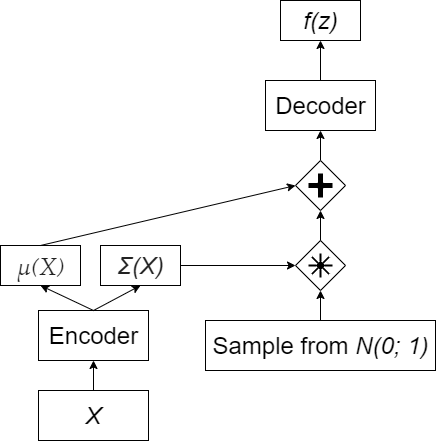

The diagram above was exported from draw.io. Its source (the exported page's mxGraphModel, read from the mxfile embedded in the PNG):
<mxGraphModel dx="1422" dy="713" grid="1" gridSize="10" guides="1" tooltips="1" connect="1" arrows="1" fold="1" page="1" pageScale="1" pageWidth="827" pageHeight="1169" math="0" shadow="0">
  <root>
    <mxCell id="0" />
    <mxCell id="1" parent="0" />
    <mxCell id="oMFCUxUt9uoY4DcfozN5-1" value="&lt;i&gt;&lt;font style=&quot;font-size: 24px&quot;&gt;f(z)&lt;/font&gt;&lt;/i&gt;" style="html=1;" vertex="1" parent="1">
      <mxGeometry x="600" y="80" width="80" height="40" as="geometry" />
    </mxCell>
    <mxCell id="oMFCUxUt9uoY4DcfozN5-2" value="&lt;font style=&quot;font-size: 24px&quot;&gt;Decoder&lt;/font&gt;" style="html=1;" vertex="1" parent="1">
      <mxGeometry x="585" y="160" width="110" height="50" as="geometry" />
    </mxCell>
    <mxCell id="oMFCUxUt9uoY4DcfozN5-3" value="" style="endArrow=classic;html=1;entryX=0.5;entryY=1;entryDx=0;entryDy=0;exitX=0.5;exitY=0;exitDx=0;exitDy=0;" edge="1" parent="1" source="oMFCUxUt9uoY4DcfozN5-2" target="oMFCUxUt9uoY4DcfozN5-1">
      <mxGeometry width="50" height="50" relative="1" as="geometry">
        <mxPoint x="590" y="280" as="sourcePoint" />
        <mxPoint x="640" y="230" as="targetPoint" />
      </mxGeometry>
    </mxCell>
    <mxCell id="oMFCUxUt9uoY4DcfozN5-5" value="" style="endArrow=classic;html=1;entryX=0.5;entryY=1;entryDx=0;entryDy=0;exitX=0.5;exitY=0;exitDx=0;exitDy=0;" edge="1" parent="1" target="oMFCUxUt9uoY4DcfozN5-2">
      <mxGeometry width="50" height="50" relative="1" as="geometry">
        <mxPoint x="640" y="240" as="sourcePoint" />
        <mxPoint x="640" y="290" as="targetPoint" />
      </mxGeometry>
    </mxCell>
    <mxCell id="oMFCUxUt9uoY4DcfozN5-8" value="" style="shape=mxgraph.bpmn.shape;html=1;verticalLabelPosition=bottom;labelBackgroundColor=#ffffff;verticalAlign=top;align=center;perimeter=rhombusPerimeter;background=gateway;outlineConnect=0;outline=none;symbol=complexGw;" vertex="1" parent="1">
      <mxGeometry x="615" y="320" width="50" height="50" as="geometry" />
    </mxCell>
    <mxCell id="oMFCUxUt9uoY4DcfozN5-9" value="" style="shape=mxgraph.bpmn.shape;html=1;verticalLabelPosition=bottom;labelBackgroundColor=#ffffff;verticalAlign=top;align=center;perimeter=rhombusPerimeter;background=gateway;outlineConnect=0;outline=none;symbol=parallelGw;" vertex="1" parent="1">
      <mxGeometry x="615" y="240" width="50" height="50" as="geometry" />
    </mxCell>
    <mxCell id="oMFCUxUt9uoY4DcfozN5-10" value="" style="endArrow=classic;html=1;entryX=0.5;entryY=1;entryDx=0;entryDy=0;exitX=0.5;exitY=0;exitDx=0;exitDy=0;" edge="1" parent="1" source="oMFCUxUt9uoY4DcfozN5-8" target="oMFCUxUt9uoY4DcfozN5-9">
      <mxGeometry width="50" height="50" relative="1" as="geometry">
        <mxPoint x="450" y="330" as="sourcePoint" />
        <mxPoint x="500" y="280" as="targetPoint" />
      </mxGeometry>
    </mxCell>
    <mxCell id="oMFCUxUt9uoY4DcfozN5-12" value="&lt;font style=&quot;font-size: 24px&quot;&gt;Sample from &lt;i&gt;N(0; 1)&lt;/i&gt;&lt;/font&gt;" style="html=1;" vertex="1" parent="1">
      <mxGeometry x="525" y="400" width="230" height="50" as="geometry" />
    </mxCell>
    <mxCell id="oMFCUxUt9uoY4DcfozN5-14" value="" style="endArrow=classic;html=1;entryX=0.5;entryY=1;entryDx=0;entryDy=0;exitX=0.5;exitY=0;exitDx=0;exitDy=0;" edge="1" parent="1" source="oMFCUxUt9uoY4DcfozN5-12" target="oMFCUxUt9uoY4DcfozN5-8">
      <mxGeometry width="50" height="50" relative="1" as="geometry">
        <mxPoint x="-30" y="300" as="sourcePoint" />
        <mxPoint x="20" y="250" as="targetPoint" />
      </mxGeometry>
    </mxCell>
    <mxCell id="oMFCUxUt9uoY4DcfozN5-15" value="&lt;span style=&quot;white-space: normal ; color: rgb(34 , 34 , 34) ; font-family: &amp;#34;palatino linotype&amp;#34; , &amp;#34;new athena unicode&amp;#34; , &amp;#34;athena&amp;#34; , &amp;#34;gentium&amp;#34; , &amp;#34;code2000&amp;#34; , serif ; background-color: rgb(255 , 255 , 255)&quot;&gt;&lt;font style=&quot;font-size: 24px&quot;&gt;&lt;i&gt;μ(X)&lt;/i&gt;&lt;/font&gt;&lt;/span&gt;" style="html=1;" vertex="1" parent="1">
      <mxGeometry x="320" y="325" width="80" height="40" as="geometry" />
    </mxCell>
    <mxCell id="oMFCUxUt9uoY4DcfozN5-16" value="&lt;span style=&quot;white-space: normal ; color: rgb(34 , 34 , 34) ; font-family: sans-serif ; background-color: rgb(255 , 255 , 255)&quot;&gt;&lt;i&gt;&lt;font style=&quot;font-size: 24px&quot;&gt;Σ(X)&lt;/font&gt;&lt;/i&gt;&lt;/span&gt;" style="html=1;" vertex="1" parent="1">
      <mxGeometry x="420" y="325" width="80" height="40" as="geometry" />
    </mxCell>
    <mxCell id="oMFCUxUt9uoY4DcfozN5-18" value="" style="endArrow=classic;html=1;entryX=0;entryY=0.5;entryDx=0;entryDy=0;exitX=1;exitY=0.5;exitDx=0;exitDy=0;" edge="1" parent="1" source="oMFCUxUt9uoY4DcfozN5-16" target="oMFCUxUt9uoY4DcfozN5-8">
      <mxGeometry width="50" height="50" relative="1" as="geometry">
        <mxPoint x="320" y="520" as="sourcePoint" />
        <mxPoint x="370" y="470" as="targetPoint" />
      </mxGeometry>
    </mxCell>
    <mxCell id="oMFCUxUt9uoY4DcfozN5-19" value="&lt;font style=&quot;font-size: 24px&quot;&gt;Encoder&lt;/font&gt;" style="html=1;" vertex="1" parent="1">
      <mxGeometry x="358" y="390" width="110" height="50" as="geometry" />
    </mxCell>
    <mxCell id="oMFCUxUt9uoY4DcfozN5-20" value="" style="endArrow=classic;html=1;entryX=0.5;entryY=1;entryDx=0;entryDy=0;exitX=0.5;exitY=0;exitDx=0;exitDy=0;" edge="1" parent="1" source="oMFCUxUt9uoY4DcfozN5-19" target="oMFCUxUt9uoY4DcfozN5-16">
      <mxGeometry width="50" height="50" relative="1" as="geometry">
        <mxPoint x="320" y="520" as="sourcePoint" />
        <mxPoint x="370" y="470" as="targetPoint" />
      </mxGeometry>
    </mxCell>
    <mxCell id="oMFCUxUt9uoY4DcfozN5-21" value="" style="endArrow=classic;html=1;entryX=0.5;entryY=1;entryDx=0;entryDy=0;exitX=0.5;exitY=0;exitDx=0;exitDy=0;" edge="1" parent="1" source="oMFCUxUt9uoY4DcfozN5-19" target="oMFCUxUt9uoY4DcfozN5-15">
      <mxGeometry width="50" height="50" relative="1" as="geometry">
        <mxPoint x="320" y="520" as="sourcePoint" />
        <mxPoint x="370" y="470" as="targetPoint" />
      </mxGeometry>
    </mxCell>
    <mxCell id="oMFCUxUt9uoY4DcfozN5-22" value="" style="endArrow=classic;html=1;entryX=0;entryY=0.5;entryDx=0;entryDy=0;exitX=0.5;exitY=0;exitDx=0;exitDy=0;" edge="1" parent="1" source="oMFCUxUt9uoY4DcfozN5-15" target="oMFCUxUt9uoY4DcfozN5-9">
      <mxGeometry width="50" height="50" relative="1" as="geometry">
        <mxPoint x="320" y="520" as="sourcePoint" />
        <mxPoint x="370" y="470" as="targetPoint" />
      </mxGeometry>
    </mxCell>
    <mxCell id="oMFCUxUt9uoY4DcfozN5-23" value="&lt;i&gt;&lt;font style=&quot;font-size: 24px&quot;&gt;X&lt;/font&gt;&lt;/i&gt;" style="html=1;" vertex="1" parent="1">
      <mxGeometry x="358" y="470" width="110" height="50" as="geometry" />
    </mxCell>
    <mxCell id="oMFCUxUt9uoY4DcfozN5-25" value="" style="endArrow=classic;html=1;entryX=0.5;entryY=1;entryDx=0;entryDy=0;exitX=0.5;exitY=0;exitDx=0;exitDy=0;" edge="1" parent="1" source="oMFCUxUt9uoY4DcfozN5-23" target="oMFCUxUt9uoY4DcfozN5-19">
      <mxGeometry width="50" height="50" relative="1" as="geometry">
        <mxPoint x="320" y="590" as="sourcePoint" />
        <mxPoint x="370" y="540" as="targetPoint" />
      </mxGeometry>
    </mxCell>
  </root>
</mxGraphModel>